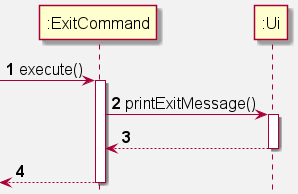

The diagram above was rendered by PlantUML. Its source (embedded in the PNG):
@startuml
'https://plantuml.com/sequence-diagram
skinparam backgroundColor #f2f2f2
skinparam defaultFontSize 16

Participant ":ExitCommand" as ExitCommand
Participant ":Ui" as Ui

autonumber

-> ExitCommand: execute()
activate ExitCommand

    ExitCommand -> Ui: printExitMessage()
    activate Ui
    ExitCommand <-- Ui
    deactivate Ui

    <-- ExitCommand
deactivate ExitCommand

@enduml